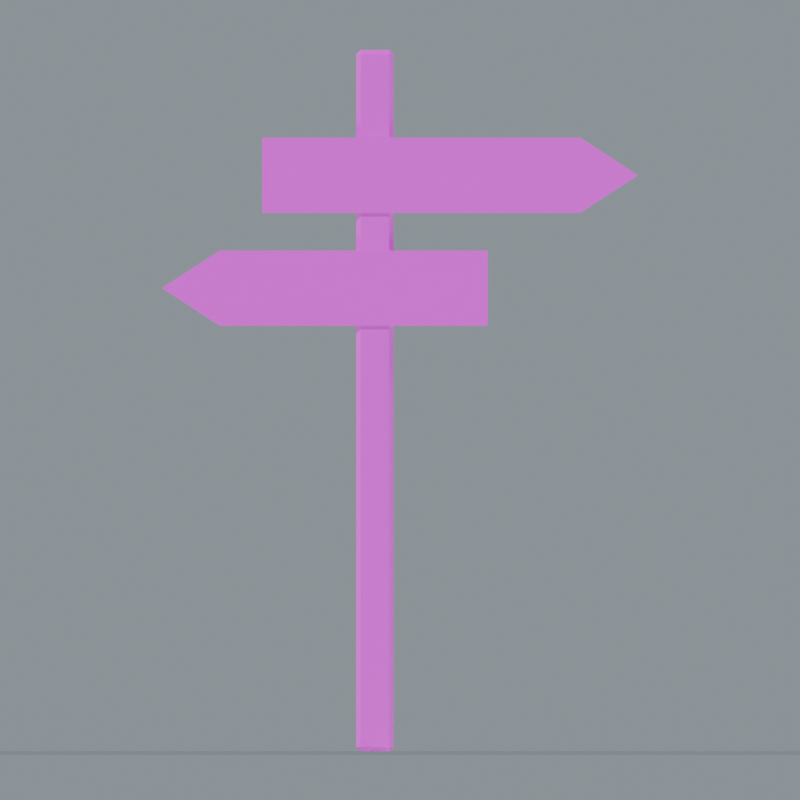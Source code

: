 # Source: Signpost.blend  (saved by Blender 5.0.118; exported with 4.5.12 LTS)
import bpy
from mathutils import Matrix  # noqa: F401  (used for matrix-valued properties, if any)

bpy.ops.wm.read_factory_settings(use_empty=True)
scene = bpy.context.scene
scene.name = 'Signpost'

# ---- collections
col_signpost = bpy.data.collections.new('Signpost'); scene.collection.children.link(col_signpost)

# ---- images (referenced by path relative to the original .blend; pixels are not part of the script)
import os
ASSET_DIR = os.environ.get("B2B_ASSET_DIR", "")  # directory of the original .blend (textures are referenced by path, not embedded)
HERE = os.path.dirname(os.path.abspath(__file__))  # packed textures are extracted next to this script under _unpacked/

def load_image(name, relpath, width, height, colorspace="sRGB"):
    """Load a texture the original file referenced (path relative to the .blend, or extracted next to this script)."""
    p = next((c for c in (os.path.join(HERE, relpath), os.path.join(ASSET_DIR, relpath)) if relpath and os.path.exists(c)), "")
    if p:
        img = bpy.data.images.load(p, check_existing=True)
        img.name = name
    else:  # same state as the original file: an image datablock whose file is absent (Cycles renders it pink)
        img = bpy.data.images.new(name, width, height)
        img.source = "FILE"
        img.filepath = "//" + (relpath or name)
    img.colorspace_settings.name = colorspace
    return img
img_oak_basecolor_png = load_image('Oak_BaseColor.png', 'Oak_BaseColor.png', 1024, 1024, 'sRGB')
img_oak_roughness_png = load_image('Oak_Roughness.png', 'Oak_Roughness.png', 1024, 1024, 'Non-Color')
img_oak_normal_png = load_image('Oak_Normal.png', 'Oak_Normal.png', 1024, 1024, 'Non-Color')

# ---- materials (node trees are filled in below, after node groups)
mat_studio_floor = bpy.data.materials.new('Studio floor')
mat_studio_floor.diffuse_color = (0.2, 0.23, 0.22, 1.0)
mat_oak = bpy.data.materials.new('Oak')

# ---- material node trees
mat_studio_floor.use_nodes = True; mat_studio_floor.node_tree.nodes.clear()
_N = mat_studio_floor.node_tree.nodes; _L = mat_studio_floor.node_tree.links
n0 = _N.new('ShaderNodeBsdfPrincipled'); n0.name = 'プリンシプルBSDF'; n0.location = (-200, 100)
n1 = _N.new('ShaderNodeOutputMaterial'); n1.name = 'マテリアル出力'; n1.location = (200, 100)
_L.new(n0.outputs[0], n1.inputs[0])
n1.is_active_output = True
mat_oak.use_nodes = True; mat_oak.node_tree.nodes.clear()
_N = mat_oak.node_tree.nodes; _L = mat_oak.node_tree.links
n0 = _N.new('ShaderNodeBsdfPrincipled'); n0.name = 'プリンシプルBSDF'; n0.location = (0, 0)
n1 = _N.new('ShaderNodeOutputMaterial'); n1.name = 'マテリアル出力'; n1.location = (0, 0)
n2 = _N.new('ShaderNodeTexImage'); n2.name = '画像テクスチャ'; n2.location = (0, 0)
n2.image = img_oak_basecolor_png
n3 = _N.new('ShaderNodeTexImage'); n3.name = '画像テクスチャ.001'; n3.location = (0, 0)
n3.image = img_oak_roughness_png
n4 = _N.new('ShaderNodeTexImage'); n4.name = '画像テクスチャ.002'; n4.location = (0, 0)
n4.image = img_oak_normal_png
n5 = _N.new('ShaderNodeNormalMap'); n5.name = 'ノーマルマップ'; n5.location = (0, 0)
n5.inputs[0].default_value = 0.24
_L.new(n0.outputs[0], n1.inputs[0])
_L.new(n2.outputs[0], n0.inputs[0])
_L.new(n3.outputs[0], n0.inputs[2])
_L.new(n4.outputs[0], n5.inputs[1])
_L.new(n5.outputs[0], n0.inputs[5])
n1.is_active_output = True

# ---- world
world_studio_world_068 = bpy.data.worlds.new('Studio world.068'); scene.world = world_studio_world_068
world_studio_world_068.use_nodes = True; world_studio_world_068.node_tree.nodes.clear()
_N = world_studio_world_068.node_tree.nodes; _L = world_studio_world_068.node_tree.links
n0 = _N.new('ShaderNodeBackground'); n0.name = '背景'; n0.location = (-200, 100)
n0.inputs[0].default_value = (0.49, 0.56, 0.62, 1.0)
n0.inputs[1].default_value = 0.55
n1 = _N.new('ShaderNodeOutputWorld'); n1.name = 'ワールド出力'; n1.location = (200, 100)
_L.new(n0.outputs[0], n1.inputs[0])
n1.is_active_output = True

# ---- cameras
cam_camera_front_068 = bpy.data.cameras.new('Camera_front.068')
cam_camera_front_068.type = 'ORTHO'
cam_camera_front_068.ortho_scale = 3.192

# ---- lights
light_key_068 = bpy.data.lights.new('Key.068', 'SUN')
light_key_068.angle = 0.15
light_key_068.energy = 3.0
light_rim_068 = bpy.data.lights.new('Rim.068', 'SUN')
light_rim_068.angle = 0.15
light_rim_068.energy = 1.3

# ---- meshes
me_studio_floor_068 = bpy.data.meshes.new('Studio floor.068')
me_studio_floor_068.from_pydata([(-58.0, -58.0, -0.001), (58.0, -58.0, -0.001), (58.0, 58.0, -0.001), (-58.0, 58.0, -0.001)], [], [(0, 1, 2, 3)])
me_studio_floor_068.materials.append(mat_studio_floor)
me_studio_floor_068.update()
me_sign_post_001 = bpy.data.meshes.new('Sign post.001')
me_sign_post_001.from_pydata([(-0.057, -0.075, 0.018), (-0.075, -0.057, 0.018), (-0.057, -0.057, 0.0), (0.057, -0.075, 0.018), (0.057, -0.057, 0.0), (0.075, -0.057, 0.018), (0.057, 0.075, 0.018), (0.075, 0.057, 0.018), (0.057, 0.057, 0.0), (-0.075, 0.057, 0.018), (-0.057, 0.075, 0.018), (-0.057, 0.057, 0.0), (-0.075, -0.057, 2.782), (-0.057, -0.075, 2.782), (-0.057, -0.057, 2.8), (0.075, -0.057, 2.782), (0.057, -0.057, 2.8), (0.057, -0.075, 2.782), (0.057, 0.075, 2.782), (0.057, 0.057, 2.8), (0.075, 0.057, 2.782), (-0.075, 0.057, 2.782), (-0.057, 0.057, 2.8), (-0.057, 0.075, 2.782)], [], [(0, 1, 2), (3, 4, 5), (6, 7, 8), (9, 10, 11), (12, 13, 14), (15, 16, 17), (18, 19, 20), (21, 22, 23), (2, 4, 3, 0), (1, 9, 11, 2), (8, 11, 10, 6), (4, 8, 7, 5), (0, 13, 12, 1), (5, 15, 17, 3), (13, 17, 16, 14), (6, 18, 20, 7), (15, 20, 19, 16), (9, 21, 23, 10), (18, 23, 22, 19), (14, 22, 21, 12), (0, 3, 17, 13), (2, 11, 8, 4), (9, 1, 12, 21), (5, 7, 20, 15), (6, 10, 23, 18), (14, 16, 19, 22)])
_uv = me_sign_post_001.uv_layers.new(name='UVMap')
_uv.uv.foreach_set('vector', [-0.0375, 0.009, -0.0285, 0.009, -0.0285, 0.0, -0.0375, 0.009, -0.0285, 0.0, -0.0285, 0.009, 0.0375, 0.009, 0.0285, 0.009, 0.0285, 0.0, 0.0285, 0.009, 0.0375, 0.009, 0.0285, 0.0, -0.0375, -0.0285, -0.0285, -0.0375, -0.0285, -0.0285, 0.0375, -0.0285, 0.0285, -0.0285, 0.0285, -0.0375, 0.0285, 0.0375, 0.0285, 0.0285, 0.0375, 0.0285, -0.0375, 0.0285, -0.0285, 0.0285, -0.0285, 0.0375, -0.0285, 0.0, 0.0285, 0.0, 0.0285, 0.009, -0.0285, 0.009, -0.0285, 0.009, 0.0285, 0.009, 0.0285, 0.0, -0.0285, 0.0, 0.0285, 0.0, -0.0285, 0.0, -0.0285, 0.009, 0.0285, 0.009, -0.0285, 0.0, 0.0285, 0.0, 0.0285, 0.009, -0.0285, 0.009, -0.0375, 0.009, -0.0375, 1.391, -0.0285, 1.391, -0.0285, 0.009, -0.0285, 0.009, -0.0285, 1.391, -0.0375, 1.391, -0.0375, 0.009, -0.0285, -0.0375, 0.0285, -0.0375, 0.0285, -0.0285, -0.0285, -0.0285, 0.0375, 0.009, 0.0375, 1.391, 0.0285, 1.391, 0.0285, 0.009, 0.0375, -0.0285, 0.0375, 0.0285, 0.0285, 0.0285, 0.0285, -0.0285, 0.0285, 0.009, 0.0285, 1.391, 0.0375, 1.391, 0.0375, 0.009, 0.0285, 0.0375, -0.0285, 0.0375, -0.0285, 0.0285, 0.0285, 0.0285, -0.0285, -0.0285, -0.0285, 0.0285, -0.0375, 0.0285, -0.0375, -0.0285, -0.0285, 0.009, 0.0285, 0.009, 0.0285, 1.391, -0.0285, 1.391, -0.0285, -0.0285, -0.0285, 0.0285, 0.0285, 0.0285, 0.0285, -0.0285, 0.0285, 0.009, -0.0285, 0.009, -0.0285, 1.391, 0.0285, 1.391, -0.0285, 0.009, 0.0285, 0.009, 0.0285, 1.391, -0.0285, 1.391, 0.0285, 0.009, -0.0285, 0.009, -0.0285, 1.391, 0.0285, 1.391, -0.0285, -0.0285, 0.0285, -0.0285, 0.0285, 0.0285, -0.0285, 0.0285])
me_sign_post_001.materials.append(mat_oak)
me_sign_post_001.update()
me_carved_arrow_direction_board = bpy.data.meshes.new('Carved arrow direction board')
me_carved_arrow_direction_board.from_pydata([(-0.45, -0.09, 2.15), (0.82, -0.09, 2.15), (1.05, -0.09, 2.3), (0.82, -0.09, 2.45), (-0.45, -0.09, 2.45), (-0.45, 0.06, 2.15), (0.82, 0.06, 2.15), (1.05, 0.06, 2.3), (0.82, 0.06, 2.45), (-0.45, 0.06, 2.45)], [], [(0, 1, 2, 3, 4), (9, 8, 7, 6, 5), (0, 1, 6, 5), (1, 2, 7, 6), (2, 3, 8, 7), (3, 4, 9, 8), (4, 0, 5, 9)])
_uv = me_carved_arrow_direction_board.uv_layers.new(name='UVMap')
_uv.uv.foreach_set('vector', [-0.225, 1.075, 0.41, 1.075, 0.525, 1.15, 0.41, 1.225, -0.225, 1.225, -0.225, 1.225, 0.41, 1.225, 0.525, 1.15, 0.41, 1.075, -0.225, 1.075, -0.225, -0.045, 0.41, -0.045, 0.41, 0.03, -0.225, 0.03, 0.41, -0.045, 0.525, -0.045, 0.525, 0.03, 0.41, 0.03, 0.525, -0.045, 0.41, -0.045, 0.41, 0.03, 0.525, 0.03, 0.41, -0.045, -0.225, -0.045, -0.225, 0.03, 0.41, 0.03, -0.045, 1.225, -0.045, 1.075, 0.03, 1.075, 0.03, 1.225])
me_carved_arrow_direction_board.materials.append(mat_oak)
me_carved_arrow_direction_board.update()
me_carved_arrow_direction_board_001 = bpy.data.meshes.new('Carved arrow direction board.001')
me_carved_arrow_direction_board_001.from_pydata([(0.45, -0.09, 1.7), (-0.62, -0.09, 1.7), (-0.85, -0.09, 1.85), (-0.62, -0.09, 2.0), (0.45, -0.09, 2.0), (0.45, 0.06, 1.7), (-0.62, 0.06, 1.7), (-0.85, 0.06, 1.85), (-0.62, 0.06, 2.0), (0.45, 0.06, 2.0)], [], [(4, 3, 2, 1, 0), (5, 6, 7, 8, 9), (5, 6, 1, 0), (6, 7, 2, 1), (7, 8, 3, 2), (8, 9, 4, 3), (9, 5, 0, 4)])
_uv = me_carved_arrow_direction_board_001.uv_layers.new(name='UVMap')
_uv.uv.foreach_set('vector', [0.225, 1.0, -0.31, 1.0, -0.425, 0.925, -0.31, 0.85, 0.225, 0.85, 0.225, 0.85, -0.31, 0.85, -0.425, 0.925, -0.31, 1.0, 0.225, 1.0, 0.225, 0.03, -0.31, 0.03, -0.31, -0.045, 0.225, -0.045, -0.31, 0.03, -0.425, 0.03, -0.425, -0.045, -0.31, -0.045, -0.425, 0.03, -0.31, 0.03, -0.31, -0.045, -0.425, -0.045, -0.31, 0.03, 0.225, 0.03, 0.225, -0.045, -0.31, -0.045, 0.03, 1.0, 0.03, 0.85, -0.045, 0.85, -0.045, 1.0])
me_carved_arrow_direction_board_001.materials.append(mat_oak)
me_carved_arrow_direction_board_001.update()

# ---- objects
ob_camera_front_068 = bpy.data.objects.new('Camera_front.068', cam_camera_front_068)
ob_preview_floor_068 = bpy.data.objects.new('_Preview floor.068', me_studio_floor_068)
ob_preview_key_068 = bpy.data.objects.new('_Preview Key.068', light_key_068)
ob_preview_rim_068 = bpy.data.objects.new('_Preview Rim.068', light_rim_068)
ob_sign_post_001 = bpy.data.objects.new('Sign post.001', me_sign_post_001)
ob_carved_arrow_direction_board = bpy.data.objects.new('Carved arrow direction board', me_carved_arrow_direction_board)
ob_carved_arrow_direction_board_001 = bpy.data.objects.new('Carved arrow direction board.001', me_carved_arrow_direction_board_001)

# ---- transforms, parenting, visibility, modifiers, constraints
ob_camera_front_068.location = (0.1, -17.01, 1.4)
ob_camera_front_068.rotation_euler = (1.571, -0.0, 0.0)
ob_preview_floor_068.location = (0.0, 0.0, 0.0)
ob_preview_key_068.location = (0.0, 0.0, 0.0)
ob_preview_key_068.rotation_euler = (0.862, 4.307e-08, -0.5404)
ob_preview_rim_068.location = (0.0, 0.0, 0.0)
ob_preview_rim_068.rotation_euler = (0.9497, 1.312e-07, 2.034)
ob_sign_post_001.location = (0.0, 0.0, 0.0)
ob_carved_arrow_direction_board.location = (0.0, 0.0, 0.0)
ob_carved_arrow_direction_board_001.location = (0.0, 0.0, 0.0)

# ---- collection membership
scene.collection.objects.link(ob_camera_front_068)
scene.collection.objects.link(ob_preview_floor_068)
scene.collection.objects.link(ob_preview_key_068)
scene.collection.objects.link(ob_preview_rim_068)
col_signpost.objects.link(ob_sign_post_001)
col_signpost.objects.link(ob_carved_arrow_direction_board)
col_signpost.objects.link(ob_carved_arrow_direction_board_001)

# ---- scene / render settings (as saved in the file)
scene.camera = ob_camera_front_068
scene.frame_start = 1; scene.frame_end = 250; scene.frame_set(1)
scene.render.engine = 'CYCLES'
scene.render.image_settings.exr_codec = 'NONE'
scene.render.resolution_x = 1000
scene.render.resolution_y = 1000
scene.render.use_bake_clear = False
scene.render.bake_margin = 0
scene.render.bake_bias = 0.0
scene.render.bake_samples = 0
scene.render.simplify_subdivision_render = 0
scene.render.simplify_child_particles_render = 0.0
scene.cycles.samples = 24
scene.cycles.transparent_max_bounces = 16
scene.eevee.use_volume_custom_range = False
scene.eevee.gtao_distance = 0.0
scene.eevee.use_fast_gi = False
scene.view_settings.white_balance_temperature = 0.0
scene.view_settings.white_balance_tint = 0.0
scene.view_settings.white_balance_whitepoint = (2.97, 0.5193, -0.0414)
bpy.context.view_layer.update()
